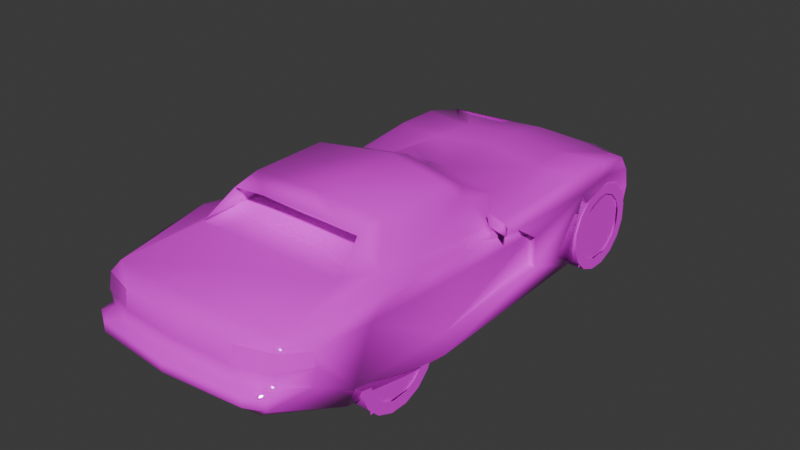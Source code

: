 # Source: viprt.blend  (saved by Blender 4.0.36; exported with 4.5.12 LTS)
import bpy
from mathutils import Matrix  # noqa: F401  (used for matrix-valued properties, if any)

bpy.ops.wm.read_factory_settings(use_empty=True)
scene = bpy.context.scene
scene.name = 'Scene'

# ---- collections
col_collection = bpy.data.collections.new('Collection'); scene.collection.children.link(col_collection)

# ---- images (referenced by path relative to the original .blend; pixels are not part of the script)
import os
ASSET_DIR = os.environ.get("B2B_ASSET_DIR", "")  # directory of the original .blend (textures are referenced by path, not embedded)
HERE = os.path.dirname(os.path.abspath(__file__))  # packed textures are extracted next to this script under _unpacked/

def load_image(name, relpath, width, height, colorspace="sRGB"):
    """Load a texture the original file referenced (path relative to the .blend, or extracted next to this script)."""
    p = next((c for c in (os.path.join(HERE, relpath), os.path.join(ASSET_DIR, relpath)) if relpath and os.path.exists(c)), "")
    if p:
        img = bpy.data.images.load(p, check_existing=True)
        img.name = name
    else:  # same state as the original file: an image datablock whose file is absent (Cycles renders it pink)
        img = bpy.data.images.new(name, width, height)
        img.source = "FILE"
        img.filepath = "//" + (relpath or name)
    img.colorspace_settings.name = colorspace
    return img
img_dvprn_1_tga = load_image('dvprn_1.TGA', 'dvprn_1.TGA', 1024, 1024, 'sRGB')

# ---- materials (node trees are filled in below, after node groups)
mat_material_001 = bpy.data.materials.new('Material.001')
mat_material_001.alpha_threshold = 0.9
mat_material_001.use_transparent_shadow = False
mat_material_001.roughness = 0.5
mat_material_001.line_color = (0.0, 0.0, 0.0, 1.0)
mat_material = bpy.data.materials.new('Material')
mat_material.alpha_threshold = 0.9
mat_material.use_transparent_shadow = False
mat_material.roughness = 0.5
mat_material.line_color = (0.0, 0.0, 0.0, 1.0)

# ---- material node trees
mat_material_001.use_nodes = True; mat_material_001.node_tree.nodes.clear()
_N = mat_material_001.node_tree.nodes; _L = mat_material_001.node_tree.links
n0 = _N.new('ShaderNodeOutputMaterial'); n0.name = 'Material Output'; n0.location = (300, 300)
n1 = _N.new('ShaderNodeBsdfPrincipled'); n1.name = 'Principled BSDF'; n1.location = (10, 300)
n1.inputs[2].default_value = 0.0
n1.inputs[3].default_value = 1.45
n2 = _N.new('ShaderNodeTexImage'); n2.name = 'Image Texture'; n2.location = (-280, 280)
n2.image = img_dvprn_1_tga
n2.interpolation = 'Closest'
_L.new(n1.outputs[0], n0.inputs[0])
_L.new(n2.outputs[0], n1.inputs[0])
_L.new(n2.outputs[1], n1.inputs[4])
n0.is_active_output = True
mat_material.use_nodes = True; mat_material.node_tree.nodes.clear()
_N = mat_material.node_tree.nodes; _L = mat_material.node_tree.links
n0 = _N.new('ShaderNodeOutputMaterial'); n0.name = 'Material Output'; n0.location = (300, 300)
n1 = _N.new('ShaderNodeBsdfPrincipled'); n1.name = 'Principled BSDF'; n1.location = (10, 300)
n1.inputs[3].default_value = 1.45
n2 = _N.new('ShaderNodeTexImage'); n2.name = 'Image Texture'; n2.location = (-280, 280)
n2.image = img_dvprn_1_tga
n2.interpolation = 'Closest'
_L.new(n1.outputs[0], n0.inputs[0])
_L.new(n2.outputs[0], n1.inputs[0])
_L.new(n2.outputs[1], n1.inputs[4])
n0.is_active_output = True

# ---- world
world_world = bpy.data.worlds.new('World'); scene.world = world_world
world_world.use_nodes = True; world_world.node_tree.nodes.clear()
_N = world_world.node_tree.nodes; _L = world_world.node_tree.links
n0 = _N.new('ShaderNodeOutputWorld'); n0.name = 'World Output'; n0.location = (300, 300)
n1 = _N.new('ShaderNodeBackground'); n1.name = 'Background'; n1.location = (10, 300)
n1.inputs[0].default_value = (0.05088, 0.05088, 0.05088, 1.0)
_L.new(n1.outputs[0], n0.inputs[0])
n0.is_active_output = True
world_world.color = (0.05088, 0.05088, 0.05088)
world_world.use_sun_shadow = False
world_world.sun_shadow_jitter_overblur = 0.0

# ---- meshes
me_dvprn = bpy.data.meshes.new('dvprn')
me_dvprn.from_pydata([(-0.4305, 0.683, 0.02495), (-0.4305, -1.764, 0.1301), (-0.4305, 1.592, 0.5774), (-0.4305, -0.8817, 0.6715), (-0.4305, 0.7579, 0.6225), (-0.4305, -1.693, 0.7089), (-0.4305, 1.618, 0.03984), (-0.4305, -0.7387, 0.02495), (0.4305, 0.683, 0.02495), (0.4305, 1.618, 0.03984), (0.4305, 1.592, 0.5774), (0.4305, 0.7579, 0.6225), (0.4305, -1.764, 0.1301), (0.4305, -0.7387, 0.02495), (0.4305, -0.8817, 0.6715), (0.4305, -1.693, 0.7089), (-0.9633, -0.2649, 0.6859), (-0.9335, -0.2649, 0.7843), (-0.7564, -0.2064, 0.7939), (-0.7372, -0.1473, 0.6465), (-0.7468, -0.08831, 0.6465), (-0.924, -0.1963, 0.7152), (-0.4718, 1.936, 0.3811), (-0.4814, -2.28, 0.6561), (-0.7468, -2.3, 0.3125), (-0.4617, 1.946, 0.03696), (-0.8059, 0.1373, 0.6561), (-0.8649, -1.307, 0.7545), (-0.8352, 1.199, 0.7056), (-0.8256, 0.8256, 0.7152), (-0.8256, 1.563, 0.02736), (-0.7958, -0.3144, 0.6268), (-0.8942, 1.17, 0.6173), (-0.7176, 1.779, 0.02736), (-0.7176, -2.133, 0.7152), (-0.6484, -2.251, 0.2141), (-0.8059, 0.288, 0.4353), (-0.8548, 0.03888, 0.5875), (-0.8548, -2.015, 0.6268), (-0.7372, 1.779, 0.3811), (-0.8548, -1.739, 0.0864), (-0.8942, -0.8256, 0.007675), (-0.8548, -0.9926, 0.7152), (-0.8548, 0.7468, 0.007675), (0.0, 0.3437, 0.7152), (0.0, 0.8745, 0.7348), (0.0, 1.199, 0.7252), (0.0, 1.602, 0.6465), (-0.3931, 1.739, 0.5582), (-0.4325, 1.199, 0.6758), (-0.4617, 0.8256, 0.6859), (-0.5107, 0.2064, 0.6955), (-0.5798, -0.4224, 1.01), (-0.9043, 0.8155, 0.5976), (-0.9436, -1.612, 0.6561), (-0.9139, -1.73, 0.2433), (-0.9335, -0.9532, 0.6072), (-0.8942, -0.8256, 0.1843), (-0.8649, 1.563, 0.3811), (-0.7075, -1.258, 0.7646), (-0.6192, -1.523, 0.7843), (-0.7468, -0.9926, 0.7449), (-0.5697, -1.061, 1.01), (-0.5501, -1.287, 0.971), (0.0, 2.005, 0.3811), (0.0, 2.005, 0.03696), (-0.8155, 1.537, 0.6235), (-0.6091, 1.789, 0.5088), (0.0, 1.897, 0.4992), (-0.7761, 1.661, 0.5088), (-0.3633, 1.868, 0.5088), (-0.8452, 1.572, 0.5188), (0.0, -1.081, 1.04), (0.0, -0.3144, 1.05), (0.0, -1.838, 0.7742), (0.0, -2.172, 0.7252), (0.0, -2.31, 0.6662), (0.0, -2.438, 0.3321), (-0.7564, -2.3, 0.4104), (-0.8548, -2.015, 0.3811), (0.0, -2.438, 0.4104), (-0.5208, -2.3, 0.4301), (0.0, -2.329, 0.4301), (-0.8548, 0.2846, 0.1843), (-0.8745, 0.2395, 0.4502), (-0.7862, 0.3341, 0.1843), (-0.8745, -2.015, 0.5285), (-0.4617, -2.31, 0.5285), (-0.6288, -2.379, 0.4104), (-0.7468, -2.221, 0.5285), (-0.7372, -2.202, 0.6561), (-0.7176, -2.221, 0.4205), (-0.6878, 1.543, 0.6268), (-0.6288, -2.379, 0.3321), (0.0, -2.339, 0.5285), (-0.6585, -0.983, 0.7742), (-0.5501, -1.061, 0.9609), (0.0, -1.258, 0.9609), (-0.2649, -1.297, 1.0), (0.0, -0.1277, 0.9806), (-0.5601, -0.2357, 0.9412), (-0.6389, -0.3341, 0.9019), (0.9436, -1.612, 0.6561), (0.9335, -0.9532, 0.6072), (0.8548, -0.9926, 0.7152), (0.8649, -1.307, 0.7545), (0.7468, -0.9926, 0.7449), (0.7075, -1.258, 0.7646), (0.8548, 0.2846, 0.1843), (0.8942, -0.8256, 0.1843), (0.8942, -0.8256, 0.007675), (0.8548, 0.7468, 0.007675), (0.7176, -2.133, 0.7152), (0.4814, -2.28, 0.6561), (0.6389, -0.3341, 0.9019), (0.5798, -0.4224, 1.01), (0.5697, -1.061, 1.01), (0.5107, 0.2064, 0.6955), (0.5601, -0.2357, 0.9412), (0.7372, -0.1473, 0.6465), (0.9335, -0.2649, 0.7843), (0.7564, -0.2064, 0.7939), (0.9633, -0.2649, 0.6859), (0.924, -0.1963, 0.7152), (0.7468, -0.08831, 0.6465), (0.7564, -2.3, 0.4104), (0.6288, -2.379, 0.4104), (0.6288, -2.379, 0.3321), (0.7468, -2.3, 0.3125), (0.7176, 1.779, 0.02736), (0.7372, 1.779, 0.3811), (0.8649, 1.563, 0.3811), (0.8256, 1.563, 0.02736), (0.4617, 0.8256, 0.6859), (0.4325, 1.199, 0.6758), (0.8059, 0.288, 0.4353), (0.7862, 0.3341, 0.1843), (0.3931, 1.739, 0.5582), (0.8548, 0.03888, 0.5875), (0.9043, 0.8155, 0.5976), (0.8256, 0.8256, 0.7152), (0.8059, 0.1373, 0.6561), (0.8548, -2.015, 0.6268), (0.7372, -2.202, 0.6561), (0.4617, 1.946, 0.03696), (0.4718, 1.936, 0.3811), (0.8548, -1.739, 0.0864), (0.6484, -2.251, 0.2141), (0.7958, -0.3144, 0.6268), (0.7761, 1.661, 0.5088), (0.6091, 1.789, 0.5088), (0.8352, 1.199, 0.7056), (0.8155, 1.537, 0.6235), (0.6878, 1.543, 0.6268), (0.6192, -1.523, 0.7843), (0.5501, -1.287, 0.971), (0.2649, -1.297, 1.0), (0.3633, 1.868, 0.5088), (0.8548, -2.015, 0.3811), (0.7176, -2.221, 0.4205), (0.5208, -2.3, 0.4301), (0.4617, -2.31, 0.5285), (0.8745, -2.015, 0.5285), (0.7468, -2.221, 0.5285), (0.8745, 0.2395, 0.4502), (0.9139, -1.73, 0.2433), (0.8452, 1.572, 0.5188), (0.8942, 1.17, 0.6173), (0.5501, -1.061, 0.9609), (0.6585, -0.983, 0.7742), (-0.3931, 1.744, 0.5582), (-0.8155, 1.541, 0.6235), (-0.6091, 1.793, 0.5088), (-0.7761, 1.666, 0.5088), (-0.3633, 1.872, 0.5088), (-0.6878, 1.548, 0.6268), (0.3931, 1.744, 0.5582), (0.7761, 1.666, 0.5088), (0.6091, 1.793, 0.5088), (0.8155, 1.541, 0.6235), (0.6878, 1.548, 0.6268), (0.3633, 1.872, 0.5088), (-0.482, -2.282, 0.6561), (-0.8559, -2.017, 0.6268), (-0.8756, -2.017, 0.5285), (-0.4623, -2.311, 0.5285), (-0.7478, -2.223, 0.5285), (-0.7382, -2.203, 0.6561), (0.482, -2.282, 0.6561), (0.8559, -2.017, 0.6268), (0.7382, -2.203, 0.6561), (0.4623, -2.311, 0.5285), (0.8756, -2.017, 0.5285), (0.7478, -2.223, 0.5285)], [], [(25, 65, 144), (147, 35, 40, 146), (40, 55, 165, 146), (165, 55, 54, 102), (102, 54, 56, 103), (56, 57, 109, 103), (57, 41, 110, 109), (111, 110, 41, 43), (43, 53, 139, 111), (139, 53, 32, 167), (167, 32, 71, 166), (166, 71, 58, 131), (58, 30, 132, 131), (132, 30, 33, 129), (129, 33, 25, 144), (1, 5, 3, 7), (0, 4, 2, 6), (12, 13, 14, 15), (8, 9, 10, 11), (98, 97, 156), (48, 70, 92), (66, 67, 69), (157, 137, 153), (150, 152, 149), (52, 100, 101), (31, 19, 26), (79, 86, 55), (19, 61, 101), (37, 53, 84), (48, 92, 49), (71, 66, 69), (67, 70, 22), (78, 79, 24), (23, 34, 90), (37, 84, 36), (57, 85, 83), (36, 31, 37), (91, 79, 78), (60, 63, 59), (19, 51, 50), (26, 37, 31), (35, 24, 40), (90, 34, 38), (16, 17, 21), (20, 18, 19), (118, 115, 114), (119, 148, 141), (162, 158, 165), (106, 119, 114), (139, 138, 164), (153, 137, 134), (152, 166, 149), (157, 150, 145), (158, 125, 128), (112, 113, 143), (164, 138, 135), (136, 109, 108), (148, 135, 138), (158, 159, 125), (155, 154, 107), (117, 119, 133), (138, 141, 148), (128, 147, 146), (112, 143, 142), (120, 122, 123), (121, 124, 119), (156, 72, 98), (74, 154, 60), (168, 97, 96), (77, 35, 147), (62, 63, 98, 72), (72, 156, 155, 116), (70, 67, 66, 92), (157, 153, 152, 150), (87, 23, 90, 89), (38, 86, 89, 90), (52, 73, 99, 100), (53, 43, 83, 84), (85, 36, 84, 83), (27, 54, 38, 34), (55, 86, 38, 54), (73, 52, 62, 72), (60, 95, 96, 63), (76, 23, 87, 94), (77, 93, 24, 35), (77, 80, 88, 93), (80, 82, 81, 88), (28, 32, 53, 29), (32, 28, 66, 71), (58, 71, 69, 39), (31, 36, 56, 42), (24, 79, 55, 40), (81, 87, 89, 91), (34, 60, 59, 27), (86, 79, 91, 89), (94, 87, 81, 82), (91, 78, 88, 81), (47, 68, 70, 48), (25, 22, 64, 65), (22, 70, 68, 64), (62, 61, 59, 63), (34, 75, 74, 60), (29, 26, 19, 50), (44, 51, 100, 99), (49, 92, 66, 28), (28, 29, 50, 49), (31, 42, 61, 19), (69, 67, 22, 39), (25, 33, 39, 22), (37, 26, 29, 53), (44, 45, 50, 51), (49, 46, 47, 48), (36, 85, 57, 56), (45, 46, 49, 50), (33, 30, 58, 39), (78, 24, 93, 88), (21, 20, 19, 16), (21, 17, 18, 20), (17, 16, 19, 18), (51, 19, 101, 100), (101, 61, 62, 52), (34, 23, 76, 75), (83, 43, 41, 57), (27, 59, 61, 42), (54, 27, 42, 56), (161, 163, 143, 113), (142, 143, 163, 162), (115, 118, 99, 73), (139, 164, 108, 111), (136, 108, 164, 135), (105, 112, 142, 102), (165, 102, 142, 162), (73, 72, 116, 115), (154, 155, 168, 169), (76, 94, 161, 113), (77, 147, 128, 127), (77, 127, 126, 80), (80, 126, 160, 82), (151, 140, 139, 167), (167, 166, 152, 151), (131, 130, 149, 166), (148, 104, 103, 135), (128, 146, 165, 158), (160, 159, 163, 161), (112, 105, 107, 154), (162, 163, 159, 158), (94, 82, 160, 161), (159, 160, 126, 125), (47, 137, 157, 68), (144, 65, 64, 145), (145, 64, 68, 157), (116, 155, 107, 106), (112, 154, 74, 75), (140, 133, 119, 141), (44, 99, 118, 117), (134, 151, 152, 153), (151, 134, 133, 140), (148, 119, 106, 104), (149, 130, 145, 150), (144, 145, 130, 129), (138, 139, 140, 141), (44, 117, 133, 45), (134, 137, 47, 46), (135, 103, 109, 136), (45, 133, 134, 46), (129, 130, 131, 132), (125, 126, 127, 128), (123, 122, 119, 124), (123, 124, 121, 120), (120, 121, 119, 122), (117, 118, 114, 119), (114, 115, 116, 106), (112, 75, 76, 113), (108, 109, 110, 111), (105, 104, 106, 107), (102, 103, 104, 105), (95, 169, 168, 96), (95, 60, 154, 169), (96, 97, 98, 63), (97, 168, 155, 156), (56, 57, 55, 54), (57, 41, 40, 55), (102, 165, 109, 103), (165, 146, 110, 109), (167, 139, 131, 166), (139, 111, 132, 131), (71, 58, 53, 32), (58, 30, 43, 53), (170, 174, 175), (171, 172, 173), (181, 176, 180), (178, 179, 177), (174, 172, 171, 175), (181, 180, 179, 178), (185, 182, 187, 186), (183, 184, 186, 187), (191, 193, 190, 188), (189, 190, 193, 192)])
me_dvprn.polygons.foreach_set('use_smooth', [True] * 198)
_uv = me_dvprn.uv_layers.new(name='UVMap')
_uv.uv.foreach_set('vector', [0.031, 0.0, 0.031, 0.031, 0.0, 0.031, 0.031, 0.0, 0.031, 0.031, 0.0, 0.031, 0.0, 0.0, 0.031, 0.0, 0.031, 0.031, 0.0, 0.031, 0.0, 0.0, 0.031, 0.0, 0.031, 0.031, 0.0, 0.031, 0.0, 0.0, 0.031, 0.0, 0.031, 0.031, 0.0, 0.031, 0.0, 0.0, 0.031, 0.0, 0.031, 0.031, 0.0, 0.031, 0.0, 0.0, 0.031, 0.0, 0.031, 0.031, 0.0, 0.031, 0.0, 0.0, 0.031, 0.0, 0.031, 0.031, 0.0, 0.031, 0.0, 0.0, 0.031, 0.0, 0.031, 0.031, 0.0, 0.031, 0.0, 0.0, 0.031, 0.0, 0.031, 0.031, 0.0, 0.031, 0.0, 0.0, 0.031, 0.0, 0.031, 0.031, 0.0, 0.031, 0.0, 0.0, 0.031, 0.0, 0.031, 0.031, 0.0, 0.031, 0.0, 0.0, 0.031, 0.0, 0.031, 0.031, 0.0, 0.031, 0.0, 0.0, 0.031, 0.0, 0.031, 0.031, 0.0, 0.031, 0.0, 0.0, 0.031, 0.0, 0.031, 0.031, 0.0, 0.031, 0.0, 0.0, 0.031, 0.0, 0.031, 0.031, 0.0, 0.031, 0.0, 0.0, 0.031, 0.0, 0.031, 0.031, 0.0, 0.031, 0.0, 0.0, 0.031, 0.0, 0.031, 0.031, 0.0, 0.031, 0.0, 0.0, 0.031, 0.0, 0.031, 0.031, 0.0, 0.031, 0.0, 0.0, 0.329, 1.0, 0.345, 0.992, 0.357, 1.0, 0.882, 0.282, 0.89, 0.259, 0.796, 0.318, 0.757, 0.318, 0.816, 0.275, 0.769, 0.294, 0.886, 0.259, 0.878, 0.282, 0.792, 0.318, 0.82, 0.275, 0.757, 0.318, 0.769, 0.294, 0.667, 1.0, 0.671, 0.98, 0.651, 0.98, 0.302, 0.784, 0.278, 0.788, 0.235, 0.792, 0.553, 0.722, 0.553, 0.757, 0.51, 0.686, 0.502, 0.502, 0.655, 0.537, 0.533, 0.588, 0.251, 0.773, 0.137, 0.776, 0.224, 0.741, 0.882, 0.282, 0.796, 0.318, 0.871, 0.38, 0.027, 0.753, 0.035, 0.78, 0.016, 0.753, 0.427, 1.0, 0.506, 1.0, 0.475, 0.953, 0.592, 0.729, 0.553, 0.722, 0.592, 0.702, 0.667, 0.788, 0.6, 0.812, 0.596, 0.788, 0.251, 0.773, 0.224, 0.741, 0.216, 0.737, 0.376, 0.675, 0.208, 0.675, 0.216, 0.675, 0.216, 0.737, 0.302, 0.784, 0.251, 0.773, 0.58, 0.733, 0.553, 0.722, 0.592, 0.729, 0.749, 0.549, 0.706, 0.612, 0.702, 0.541, 0.78, 0.624, 0.847, 0.565, 0.863, 0.451, 0.235, 0.792, 0.251, 0.773, 0.302, 0.784, 0.584, 0.682, 0.592, 0.702, 0.51, 0.647, 0.576, 0.792, 0.569, 0.808, 0.553, 0.784, 0.314, 0.898, 0.318, 0.933, 0.322, 0.91, 0.369, 0.882, 0.365, 0.937, 0.373, 0.882, 0.671, 0.98, 0.667, 1.0, 0.651, 0.98, 0.278, 0.788, 0.302, 0.784, 0.235, 0.792, 0.553, 0.757, 0.553, 0.722, 0.51, 0.686, 0.655, 0.537, 0.502, 0.502, 0.533, 0.588, 0.137, 0.776, 0.251, 0.773, 0.224, 0.741, 0.792, 0.318, 0.878, 0.282, 0.871, 0.38, 0.035, 0.78, 0.027, 0.753, 0.016, 0.753, 0.506, 1.0, 0.427, 1.0, 0.471, 0.953, 0.553, 0.722, 0.592, 0.729, 0.592, 0.702, 0.6, 0.812, 0.667, 0.788, 0.596, 0.788, 0.224, 0.741, 0.251, 0.773, 0.216, 0.737, 0.208, 0.675, 0.376, 0.675, 0.216, 0.675, 0.302, 0.784, 0.216, 0.737, 0.251, 0.773, 0.553, 0.722, 0.58, 0.733, 0.592, 0.729, 0.706, 0.612, 0.749, 0.549, 0.702, 0.541, 0.843, 0.561, 0.78, 0.624, 0.863, 0.447, 0.251, 0.773, 0.235, 0.792, 0.302, 0.784, 0.592, 0.702, 0.584, 0.682, 0.51, 0.647, 0.569, 0.808, 0.576, 0.792, 0.553, 0.784, 0.318, 0.933, 0.314, 0.894, 0.322, 0.906, 0.369, 0.937, 0.369, 0.878, 0.373, 0.878, 0.09, 0.204, 0.063, 0.247, 0.031, 0.204, 0.188, 0.396, 0.322, 0.447, 0.051, 0.447, 0.369, 0.992, 0.345, 0.992, 0.318, 0.992, 0.8, 0.671, 0.627, 0.631, 0.969, 0.631, 0.376, 0.388, 0.376, 0.345, 0.408, 0.345, 0.439, 0.384, 0.439, 0.384, 0.467, 0.345, 0.498, 0.345, 0.498, 0.388, 0.89, 0.259, 0.816, 0.275, 0.757, 0.318, 0.796, 0.318, 0.886, 0.259, 0.792, 0.318, 0.757, 0.318, 0.82, 0.275, 0.671, 0.745, 0.667, 0.788, 0.596, 0.788, 0.596, 0.745, 0.553, 0.784, 0.553, 0.757, 0.58, 0.757, 0.576, 0.792, 0.667, 1.0, 0.812, 1.0, 0.812, 0.976, 0.671, 0.98, 0.137, 0.776, 0.149, 0.627, 0.216, 0.675, 0.224, 0.741, 0.208, 0.675, 0.216, 0.737, 0.224, 0.741, 0.216, 0.675, 0.447, 0.812, 0.49, 0.792, 0.553, 0.784, 0.569, 0.808, 0.51, 0.686, 0.553, 0.757, 0.553, 0.784, 0.49, 0.792, 0.439, 0.529, 0.376, 0.51, 0.376, 0.388, 0.439, 0.384, 0.314, 0.941, 0.314, 0.941, 0.318, 0.992, 0.318, 0.996, 0.796, 0.792, 0.667, 0.788, 0.671, 0.745, 0.796, 0.745, 0.8, 0.671, 0.631, 0.671, 0.6, 0.663, 0.627, 0.631, 0.8, 0.671, 0.8, 0.698, 0.631, 0.698, 0.631, 0.671, 0.8, 0.698, 0.8, 0.702, 0.659, 0.702, 0.631, 0.698, 0.082, 0.804, 0.09, 0.78, 0.137, 0.776, 0.137, 0.808, 0.09, 0.78, 0.082, 0.804, 0.035, 0.78, 0.027, 0.753, 0.031, 0.722, 0.027, 0.753, 0.016, 0.753, 0.0, 0.722, 0.302, 0.784, 0.216, 0.737, 0.396, 0.776, 0.404, 0.808, 0.592, 0.702, 0.553, 0.722, 0.51, 0.686, 0.51, 0.647, 0.655, 0.71, 0.671, 0.745, 0.596, 0.745, 0.6, 0.706, 0.031, 0.349, 0.051, 0.447, 0.031, 0.49, 0.0, 0.478, 0.553, 0.757, 0.553, 0.722, 0.58, 0.733, 0.58, 0.757, 0.796, 0.745, 0.671, 0.745, 0.655, 0.71, 0.796, 0.71, 0.608, 0.702, 0.596, 0.698, 0.631, 0.698, 0.659, 0.702, 0.996, 0.306, 0.996, 0.251, 0.89, 0.259, 0.882, 0.282, 0.475, 0.824, 0.475, 0.953, 0.62, 0.953, 0.62, 0.824, 0.475, 0.953, 0.506, 1.0, 0.62, 0.996, 0.62, 0.953, 0.667, 0.624, 0.655, 0.537, 0.702, 0.541, 0.706, 0.612, 0.031, 0.349, 0.188, 0.345, 0.188, 0.396, 0.051, 0.447, 0.757, 0.451, 0.761, 0.573, 0.78, 0.624, 0.863, 0.451, 0.812, 0.91, 0.682, 0.914, 0.671, 0.98, 0.812, 0.976, 0.871, 0.38, 0.796, 0.318, 0.757, 0.318, 0.753, 0.38, 0.753, 0.38, 0.757, 0.451, 0.863, 0.451, 0.871, 0.38, 0.302, 0.784, 0.404, 0.808, 0.404, 0.812, 0.278, 0.788, 0.376, 1.0, 0.427, 1.0, 0.475, 0.953, 0.388, 0.953, 0.475, 0.824, 0.392, 0.82, 0.388, 0.953, 0.475, 0.953, 0.251, 0.773, 0.235, 0.792, 0.137, 0.808, 0.137, 0.776, 0.996, 0.537, 0.996, 0.439, 0.863, 0.451, 0.847, 0.565, 0.871, 0.38, 0.996, 0.38, 0.996, 0.306, 0.882, 0.282, 0.216, 0.737, 0.208, 0.675, 0.376, 0.675, 0.396, 0.776, 0.996, 0.439, 0.996, 0.38, 0.871, 0.38, 0.863, 0.451, 0.0, 0.631, 0.031, 0.631, 0.031, 0.722, 0.0, 0.722, 0.596, 0.698, 0.6, 0.663, 0.631, 0.671, 0.631, 0.698, 0.322, 0.91, 0.369, 0.882, 0.373, 0.882, 0.314, 0.898, 0.322, 0.91, 0.318, 0.933, 0.365, 0.937, 0.369, 0.882, 0.608, 0.608, 0.612, 0.561, 0.573, 0.545, 0.573, 0.612, 0.682, 0.914, 0.627, 0.929, 0.651, 0.98, 0.671, 0.98, 0.533, 0.588, 0.655, 0.537, 0.667, 0.624, 0.549, 0.624, 0.6, 0.812, 0.667, 0.788, 0.796, 0.792, 0.796, 0.812, 0.216, 0.675, 0.149, 0.627, 0.376, 0.627, 0.376, 0.675, 0.0, 0.478, 0.031, 0.49, 0.024, 0.529, 0.0, 0.529, 0.49, 0.792, 0.447, 0.812, 0.404, 0.808, 0.396, 0.776, 0.671, 0.745, 0.596, 0.745, 0.596, 0.788, 0.667, 0.788, 0.553, 0.784, 0.576, 0.792, 0.58, 0.757, 0.553, 0.757, 0.667, 1.0, 0.671, 0.98, 0.812, 0.976, 0.812, 1.0, 0.137, 0.776, 0.224, 0.741, 0.216, 0.675, 0.149, 0.627, 0.208, 0.675, 0.216, 0.675, 0.224, 0.741, 0.216, 0.737, 0.447, 0.812, 0.569, 0.808, 0.553, 0.784, 0.49, 0.792, 0.51, 0.686, 0.49, 0.792, 0.553, 0.784, 0.553, 0.757, 0.439, 0.529, 0.439, 0.384, 0.498, 0.388, 0.498, 0.51, 0.373, 0.941, 0.369, 0.996, 0.369, 0.992, 0.373, 0.941, 0.796, 0.792, 0.796, 0.745, 0.671, 0.745, 0.667, 0.788, 0.8, 0.671, 0.969, 0.631, 0.996, 0.663, 0.965, 0.671, 0.8, 0.671, 0.965, 0.671, 0.965, 0.698, 0.8, 0.698, 0.8, 0.698, 0.965, 0.698, 0.937, 0.702, 0.8, 0.702, 0.082, 0.804, 0.137, 0.808, 0.137, 0.776, 0.09, 0.78, 0.09, 0.78, 0.027, 0.753, 0.035, 0.78, 0.082, 0.804, 0.031, 0.722, 0.0, 0.722, 0.016, 0.753, 0.027, 0.753, 0.302, 0.784, 0.404, 0.808, 0.396, 0.776, 0.216, 0.737, 0.592, 0.702, 0.51, 0.647, 0.51, 0.686, 0.553, 0.722, 0.655, 0.71, 0.6, 0.706, 0.596, 0.745, 0.671, 0.745, 0.341, 0.349, 0.373, 0.478, 0.337, 0.49, 0.322, 0.447, 0.553, 0.757, 0.58, 0.757, 0.58, 0.733, 0.553, 0.722, 0.796, 0.745, 0.796, 0.71, 0.655, 0.71, 0.671, 0.745, 0.988, 0.702, 0.937, 0.702, 0.965, 0.698, 1.0, 0.698, 0.996, 0.306, 0.878, 0.282, 0.886, 0.259, 0.996, 0.251, 0.471, 0.824, 0.62, 0.824, 0.62, 0.953, 0.471, 0.953, 0.471, 0.953, 0.62, 0.953, 0.62, 0.996, 0.506, 1.0, 0.667, 0.624, 0.706, 0.612, 0.702, 0.541, 0.655, 0.537, 0.341, 0.349, 0.322, 0.447, 0.188, 0.396, 0.188, 0.345, 0.757, 0.447, 0.863, 0.447, 0.78, 0.624, 0.761, 0.573, 0.812, 0.91, 0.812, 0.976, 0.671, 0.98, 0.682, 0.914, 0.871, 0.38, 0.753, 0.38, 0.757, 0.318, 0.792, 0.318, 0.753, 0.38, 0.871, 0.38, 0.863, 0.447, 0.757, 0.447, 0.302, 0.784, 0.278, 0.788, 0.404, 0.812, 0.404, 0.808, 0.376, 1.0, 0.388, 0.953, 0.471, 0.953, 0.427, 1.0, 0.471, 0.824, 0.471, 0.953, 0.388, 0.953, 0.392, 0.82, 0.251, 0.773, 0.137, 0.776, 0.137, 0.808, 0.235, 0.792, 0.996, 0.537, 0.843, 0.561, 0.863, 0.447, 0.996, 0.439, 0.871, 0.38, 0.878, 0.282, 0.996, 0.306, 0.996, 0.38, 0.216, 0.737, 0.396, 0.776, 0.376, 0.675, 0.208, 0.675, 0.996, 0.439, 0.863, 0.447, 0.871, 0.38, 0.996, 0.38, 0.0, 0.631, 0.0, 0.722, 0.031, 0.722, 0.031, 0.631, 1.0, 0.698, 0.965, 0.698, 0.965, 0.671, 0.996, 0.663, 0.322, 0.906, 0.314, 0.894, 0.373, 0.878, 0.369, 0.878, 0.322, 0.906, 0.369, 0.878, 0.369, 0.937, 0.318, 0.933, 0.608, 0.608, 0.573, 0.612, 0.573, 0.545, 0.612, 0.561, 0.682, 0.914, 0.671, 0.98, 0.651, 0.98, 0.627, 0.929, 0.533, 0.588, 0.549, 0.624, 0.667, 0.624, 0.655, 0.537, 0.6, 0.812, 0.796, 0.812, 0.796, 0.792, 0.667, 0.788, 0.216, 0.675, 0.376, 0.675, 0.376, 0.627, 0.149, 0.627, 0.373, 0.478, 0.373, 0.529, 0.349, 0.529, 0.337, 0.49, 0.49, 0.792, 0.396, 0.776, 0.404, 0.808, 0.447, 0.812, 0.627, 0.863, 0.812, 0.863, 0.796, 0.906, 0.639, 0.906, 0.043, 0.529, 0.051, 0.447, 0.322, 0.447, 0.329, 0.529, 0.318, 0.992, 0.345, 0.992, 0.329, 1.0, 0.318, 0.996, 0.345, 0.992, 0.369, 0.992, 0.369, 0.996, 0.357, 1.0, 0.396, 0.776, 0.376, 0.675, 0.51, 0.686, 0.49, 0.792, 0.376, 0.675, 0.376, 0.627, 0.51, 0.647, 0.51, 0.686, 0.49, 0.792, 0.51, 0.686, 0.376, 0.675, 0.396, 0.776, 0.51, 0.686, 0.51, 0.647, 0.376, 0.627, 0.376, 0.675, 0.09, 0.78, 0.137, 0.776, 0.031, 0.722, 0.027, 0.753, 0.137, 0.776, 0.149, 0.627, 0.031, 0.631, 0.031, 0.722, 0.027, 0.753, 0.031, 0.722, 0.137, 0.776, 0.09, 0.78, 0.031, 0.722, 0.031, 0.631, 0.149, 0.627, 0.137, 0.776, 0.988, 0.945, 1.0, 0.91, 0.867, 1.0, 0.816, 1.0, 0.898, 0.922, 0.831, 0.941, 1.0, 0.91, 0.988, 0.945, 0.867, 1.0, 0.898, 0.922, 0.816, 1.0, 0.831, 0.941, 1.0, 0.91, 0.898, 0.922, 0.816, 1.0, 0.867, 1.0, 1.0, 0.91, 0.867, 1.0, 0.816, 1.0, 0.898, 0.922, 0.996, 0.851, 0.984, 0.906, 0.875, 0.906, 0.871, 0.851, 0.824, 0.894, 0.816, 0.851, 0.871, 0.851, 0.875, 0.906, 0.996, 0.851, 0.871, 0.851, 0.875, 0.906, 0.984, 0.906, 0.824, 0.894, 0.875, 0.906, 0.871, 0.851, 0.816, 0.851])
me_dvprn.materials.append(mat_material_001)
me_dvprn.update()
me_dvprn_001 = bpy.data.meshes.new('dvprn.001')
me_dvprn_001.from_pydata([(0.117, 0.3496, 0.06926), (0.117, 0.2622, 0.05194), (0.117, 0.3494, -0.06954), (0.117, 0.262, -0.05222), (0.117, 0.2963, -0.1983), (0.117, 0.222, -0.1486), (0.117, 0.198, -0.2966), (0.117, 0.1483, -0.2223), (0.117, 0.06926, -0.3496), (0.117, 0.05194, -0.2622), (0.117, -0.06954, -0.3496), (0.117, -0.05222, -0.2622), (0.117, -0.1983, -0.2966), (0.117, -0.1486, -0.2223), (0.117, -0.2966, -0.1983), (0.117, -0.2223, -0.1486), (0.117, -0.3496, -0.06954), (0.117, -0.2622, -0.05222), (0.117, -0.3496, 0.06926), (0.117, -0.2622, 0.05194), (0.117, -0.2966, 0.198), (0.117, -0.2223, 0.1483), (0.117, -0.1983, 0.2963), (0.117, -0.1486, 0.222), (0.117, -0.06954, 0.3496), (0.117, -0.05222, 0.2622), (0.117, 0.06926, 0.3496), (0.117, 0.05194, 0.2622), (0.117, 0.198, 0.2963), (0.117, 0.1483, 0.222), (0.117, 0.2963, 0.198), (0.117, 0.222, 0.1483), (0.117, 0.3496, 0.06926), (0.117, 0.2622, 0.05194), (0.117, 0.3496, 0.06926), (-0.1173, 0.3496, 0.06926), (0.117, 0.2963, 0.198), (-0.1173, 0.2963, 0.198), (0.117, 0.198, 0.2963), (-0.1173, 0.198, 0.2963), (0.117, 0.06926, 0.3496), (-0.1173, 0.06926, 0.3496), (0.117, -0.06954, 0.3496), (-0.1173, -0.06954, 0.3496), (0.117, -0.1983, 0.2963), (-0.1173, -0.1983, 0.2963), (0.117, -0.2966, 0.198), (-0.1173, -0.2966, 0.198), (0.117, -0.3496, 0.06926), (-0.1173, -0.3496, 0.06926), (0.117, -0.3496, -0.06954), (-0.1173, -0.3496, -0.06954), (0.117, -0.2966, -0.1983), (-0.1173, -0.2966, -0.1983), (0.117, -0.1983, -0.2966), (-0.1173, -0.1983, -0.2966), (0.117, -0.06954, -0.3496), (-0.1173, -0.06954, -0.3496), (0.117, 0.06926, -0.3496), (-0.1173, 0.06926, -0.3496), (0.117, 0.198, -0.2966), (-0.1173, 0.198, -0.2966), (0.117, 0.2963, -0.1983), (-0.1173, 0.2963, -0.1983), (0.117, 0.3494, -0.06954), (-0.1173, 0.3494, -0.06954), (0.117, 0.3496, 0.06926), (-0.1173, 0.3496, 0.06926), (-0.1173, 0.3496, 0.06926), (-0.1173, 0.3494, -0.06954), (-0.1173, 0.2963, 0.198), (-0.1173, 0.2963, -0.1983), (-0.1173, 0.198, 0.2963), (-0.1173, 0.198, -0.2966), (-0.1173, 0.06926, 0.3496), (-0.1173, 0.06926, -0.3496), (-0.1173, -0.06954, 0.3496), (-0.1173, -0.06954, -0.3496), (-0.1173, -0.1983, 0.2963), (-0.1173, -0.1983, -0.2966), (-0.1173, -0.2966, 0.198), (-0.1173, -0.2966, -0.1983), (-0.1173, -0.3496, 0.06926), (-0.1173, -0.3496, -0.06954), (0.1039, -0.2622, 0.2622), (0.1039, 0.2622, 0.2622), (0.1039, 0.2622, -0.2622), (0.1039, -0.2622, -0.2622)], [], [(0, 1, 3, 2), (2, 3, 5, 4), (4, 5, 7, 6), (6, 7, 9, 8), (8, 9, 11, 10), (10, 11, 13, 12), (12, 13, 15, 14), (14, 15, 17, 16), (16, 17, 19, 18), (18, 19, 21, 20), (20, 21, 23, 22), (22, 23, 25, 24), (24, 25, 27, 26), (26, 27, 29, 28), (28, 29, 31, 30), (30, 31, 33, 32), (34, 35, 37, 36), (36, 37, 39, 38), (38, 39, 41, 40), (40, 41, 43, 42), (42, 43, 45, 44), (44, 45, 47, 46), (46, 47, 49, 48), (48, 49, 51, 50), (50, 51, 53, 52), (52, 53, 55, 54), (54, 55, 57, 56), (56, 57, 59, 58), (58, 59, 61, 60), (60, 61, 63, 62), (62, 63, 65, 64), (64, 65, 67, 66), (68, 69, 71, 70), (70, 71, 73, 72), (72, 73, 75, 74), (74, 75, 77, 76), (76, 77, 79, 78), (78, 79, 81, 80), (80, 81, 83, 82), (85, 84, 87, 86)])
me_dvprn_001.polygons.foreach_set('use_smooth', [True] * 40)
_uv = me_dvprn_001.uv_layers.new(name='UVMap')
_uv.uv.foreach_set('vector', [0.031, 0.0, 0.031, 0.031, 0.0, 0.031, 0.0, 0.0, 0.031, 0.0, 0.031, 0.031, 0.0, 0.031, 0.0, 0.0, 0.031, 0.0, 0.031, 0.031, 0.0, 0.031, 0.0, 0.0, 0.031, 0.0, 0.031, 0.031, 0.0, 0.031, 0.0, 0.0, 0.031, 0.0, 0.031, 0.031, 0.0, 0.031, 0.0, 0.0, 0.031, 0.0, 0.031, 0.031, 0.0, 0.031, 0.0, 0.0, 0.031, 0.0, 0.031, 0.031, 0.0, 0.031, 0.0, 0.0, 0.031, 0.0, 0.031, 0.031, 0.0, 0.031, 0.0, 0.0, 0.031, 0.0, 0.031, 0.031, 0.0, 0.031, 0.0, 0.0, 0.031, 0.0, 0.031, 0.031, 0.0, 0.031, 0.0, 0.0, 0.031, 0.0, 0.031, 0.031, 0.0, 0.031, 0.0, 0.0, 0.031, 0.0, 0.031, 0.031, 0.0, 0.031, 0.0, 0.0, 0.031, 0.0, 0.031, 0.031, 0.0, 0.031, 0.0, 0.0, 0.031, 0.0, 0.031, 0.031, 0.0, 0.031, 0.0, 0.0, 0.031, 0.0, 0.031, 0.031, 0.0, 0.031, 0.0, 0.0, 0.031, 0.0, 0.031, 0.031, 0.0, 0.031, 0.0, 0.0, 0.031, 0.0, 0.031, 0.031, 0.0, 0.031, 0.0, 0.0, 0.031, 0.0, 0.031, 0.031, 0.0, 0.031, 0.0, 0.0, 0.031, 0.0, 0.031, 0.031, 0.0, 0.031, 0.0, 0.0, 0.031, 0.0, 0.031, 0.031, 0.0, 0.031, 0.0, 0.0, 0.031, 0.0, 0.031, 0.031, 0.0, 0.031, 0.0, 0.0, 0.031, 0.0, 0.031, 0.031, 0.0, 0.031, 0.0, 0.0, 0.031, 0.0, 0.031, 0.031, 0.0, 0.031, 0.0, 0.0, 0.031, 0.0, 0.031, 0.031, 0.0, 0.031, 0.0, 0.0, 0.031, 0.0, 0.031, 0.031, 0.0, 0.031, 0.0, 0.0, 0.031, 0.0, 0.031, 0.031, 0.0, 0.031, 0.0, 0.0, 0.031, 0.0, 0.031, 0.031, 0.0, 0.031, 0.0, 0.0, 0.031, 0.0, 0.031, 0.031, 0.0, 0.031, 0.0, 0.0, 0.031, 0.0, 0.031, 0.031, 0.0, 0.031, 0.0, 0.0, 0.031, 0.0, 0.031, 0.031, 0.0, 0.031, 0.0, 0.0, 0.031, 0.0, 0.031, 0.031, 0.0, 0.031, 0.0, 0.0, 0.031, 0.0, 0.031, 0.031, 0.0, 0.031, 0.0, 0.0, 0.031, 0.0, 0.031, 0.031, 0.0, 0.031, 0.0, 0.0, 0.031, 0.0, 0.031, 0.031, 0.0, 0.031, 0.0, 0.0, 0.031, 0.0, 0.031, 0.031, 0.0, 0.031, 0.0, 0.0, 0.031, 0.0, 0.031, 0.031, 0.0, 0.031, 0.0, 0.0, 0.031, 0.0, 0.031, 0.031, 0.0, 0.031, 0.0, 0.0, 0.031, 0.0, 0.031, 0.031, 0.0, 0.031, 0.0, 0.0, 0.031, 0.0, 0.031, 0.031, 0.0, 0.031, 0.0, 0.0, 0.184, 0.816, 0.184, 1.0, 0.0, 1.0, 0.0, 0.816])
me_dvprn_001.materials.append(mat_material)
me_dvprn_001.update()
me_dvprn_002 = bpy.data.meshes.new('dvprn.002')
me_dvprn_002.from_pydata([(0.117, 0.3496, 0.06926), (0.117, 0.2622, 0.05194), (0.117, 0.3494, -0.06954), (0.117, 0.262, -0.05222), (0.117, 0.2963, -0.1983), (0.117, 0.222, -0.1486), (0.117, 0.198, -0.2966), (0.117, 0.1483, -0.2223), (0.117, 0.06926, -0.3496), (0.117, 0.05194, -0.2622), (0.117, -0.06954, -0.3496), (0.117, -0.05222, -0.2622), (0.117, -0.1983, -0.2966), (0.117, -0.1486, -0.2223), (0.117, -0.2966, -0.1983), (0.117, -0.2223, -0.1486), (0.117, -0.3496, -0.06954), (0.117, -0.2622, -0.05222), (0.117, -0.3496, 0.06926), (0.117, -0.2622, 0.05194), (0.117, -0.2966, 0.198), (0.117, -0.2223, 0.1483), (0.117, -0.1983, 0.2963), (0.117, -0.1486, 0.222), (0.117, -0.06954, 0.3496), (0.117, -0.05222, 0.2622), (0.117, 0.06926, 0.3496), (0.117, 0.05194, 0.2622), (0.117, 0.198, 0.2963), (0.117, 0.1483, 0.222), (0.117, 0.2963, 0.198), (0.117, 0.222, 0.1483), (0.117, 0.3496, 0.06926), (0.117, 0.2622, 0.05194), (0.117, 0.3496, 0.06926), (-0.1173, 0.3496, 0.06926), (0.117, 0.2963, 0.198), (-0.1173, 0.2963, 0.198), (0.117, 0.198, 0.2963), (-0.1173, 0.198, 0.2963), (0.117, 0.06926, 0.3496), (-0.1173, 0.06926, 0.3496), (0.117, -0.06954, 0.3496), (-0.1173, -0.06954, 0.3496), (0.117, -0.1983, 0.2963), (-0.1173, -0.1983, 0.2963), (0.117, -0.2966, 0.198), (-0.1173, -0.2966, 0.198), (0.117, -0.3496, 0.06926), (-0.1173, -0.3496, 0.06926), (0.117, -0.3496, -0.06954), (-0.1173, -0.3496, -0.06954), (0.117, -0.2966, -0.1983), (-0.1173, -0.2966, -0.1983), (0.117, -0.1983, -0.2966), (-0.1173, -0.1983, -0.2966), (0.117, -0.06954, -0.3496), (-0.1173, -0.06954, -0.3496), (0.117, 0.06926, -0.3496), (-0.1173, 0.06926, -0.3496), (0.117, 0.198, -0.2966), (-0.1173, 0.198, -0.2966), (0.117, 0.2963, -0.1983), (-0.1173, 0.2963, -0.1983), (0.117, 0.3494, -0.06954), (-0.1173, 0.3494, -0.06954), (0.117, 0.3496, 0.06926), (-0.1173, 0.3496, 0.06926), (-0.1173, 0.3496, 0.06926), (-0.1173, 0.3494, -0.06954), (-0.1173, 0.2963, 0.198), (-0.1173, 0.2963, -0.1983), (-0.1173, 0.198, 0.2963), (-0.1173, 0.198, -0.2966), (-0.1173, 0.06926, 0.3496), (-0.1173, 0.06926, -0.3496), (-0.1173, -0.06954, 0.3496), (-0.1173, -0.06954, -0.3496), (-0.1173, -0.1983, 0.2963), (-0.1173, -0.1983, -0.2966), (-0.1173, -0.2966, 0.198), (-0.1173, -0.2966, -0.1983), (-0.1173, -0.3496, 0.06926), (-0.1173, -0.3496, -0.06954), (0.1039, -0.2622, 0.2622), (0.1039, 0.2622, 0.2622), (0.1039, 0.2622, -0.2622), (0.1039, -0.2622, -0.2622)], [], [(0, 1, 3, 2), (2, 3, 5, 4), (4, 5, 7, 6), (6, 7, 9, 8), (8, 9, 11, 10), (10, 11, 13, 12), (12, 13, 15, 14), (14, 15, 17, 16), (16, 17, 19, 18), (18, 19, 21, 20), (20, 21, 23, 22), (22, 23, 25, 24), (24, 25, 27, 26), (26, 27, 29, 28), (28, 29, 31, 30), (30, 31, 33, 32), (34, 35, 37, 36), (36, 37, 39, 38), (38, 39, 41, 40), (40, 41, 43, 42), (42, 43, 45, 44), (44, 45, 47, 46), (46, 47, 49, 48), (48, 49, 51, 50), (50, 51, 53, 52), (52, 53, 55, 54), (54, 55, 57, 56), (56, 57, 59, 58), (58, 59, 61, 60), (60, 61, 63, 62), (62, 63, 65, 64), (64, 65, 67, 66), (68, 69, 71, 70), (70, 71, 73, 72), (72, 73, 75, 74), (74, 75, 77, 76), (76, 77, 79, 78), (78, 79, 81, 80), (80, 81, 83, 82), (85, 84, 87, 86)])
me_dvprn_002.polygons.foreach_set('use_smooth', [True] * 40)
_uv = me_dvprn_002.uv_layers.new(name='UVMap')
_uv.uv.foreach_set('vector', [0.031, 0.0, 0.031, 0.031, 0.0, 0.031, 0.0, 0.0, 0.031, 0.0, 0.031, 0.031, 0.0, 0.031, 0.0, 0.0, 0.031, 0.0, 0.031, 0.031, 0.0, 0.031, 0.0, 0.0, 0.031, 0.0, 0.031, 0.031, 0.0, 0.031, 0.0, 0.0, 0.031, 0.0, 0.031, 0.031, 0.0, 0.031, 0.0, 0.0, 0.031, 0.0, 0.031, 0.031, 0.0, 0.031, 0.0, 0.0, 0.031, 0.0, 0.031, 0.031, 0.0, 0.031, 0.0, 0.0, 0.031, 0.0, 0.031, 0.031, 0.0, 0.031, 0.0, 0.0, 0.031, 0.0, 0.031, 0.031, 0.0, 0.031, 0.0, 0.0, 0.031, 0.0, 0.031, 0.031, 0.0, 0.031, 0.0, 0.0, 0.031, 0.0, 0.031, 0.031, 0.0, 0.031, 0.0, 0.0, 0.031, 0.0, 0.031, 0.031, 0.0, 0.031, 0.0, 0.0, 0.031, 0.0, 0.031, 0.031, 0.0, 0.031, 0.0, 0.0, 0.031, 0.0, 0.031, 0.031, 0.0, 0.031, 0.0, 0.0, 0.031, 0.0, 0.031, 0.031, 0.0, 0.031, 0.0, 0.0, 0.031, 0.0, 0.031, 0.031, 0.0, 0.031, 0.0, 0.0, 0.031, 0.0, 0.031, 0.031, 0.0, 0.031, 0.0, 0.0, 0.031, 0.0, 0.031, 0.031, 0.0, 0.031, 0.0, 0.0, 0.031, 0.0, 0.031, 0.031, 0.0, 0.031, 0.0, 0.0, 0.031, 0.0, 0.031, 0.031, 0.0, 0.031, 0.0, 0.0, 0.031, 0.0, 0.031, 0.031, 0.0, 0.031, 0.0, 0.0, 0.031, 0.0, 0.031, 0.031, 0.0, 0.031, 0.0, 0.0, 0.031, 0.0, 0.031, 0.031, 0.0, 0.031, 0.0, 0.0, 0.031, 0.0, 0.031, 0.031, 0.0, 0.031, 0.0, 0.0, 0.031, 0.0, 0.031, 0.031, 0.0, 0.031, 0.0, 0.0, 0.031, 0.0, 0.031, 0.031, 0.0, 0.031, 0.0, 0.0, 0.031, 0.0, 0.031, 0.031, 0.0, 0.031, 0.0, 0.0, 0.031, 0.0, 0.031, 0.031, 0.0, 0.031, 0.0, 0.0, 0.031, 0.0, 0.031, 0.031, 0.0, 0.031, 0.0, 0.0, 0.031, 0.0, 0.031, 0.031, 0.0, 0.031, 0.0, 0.0, 0.031, 0.0, 0.031, 0.031, 0.0, 0.031, 0.0, 0.0, 0.031, 0.0, 0.031, 0.031, 0.0, 0.031, 0.0, 0.0, 0.031, 0.0, 0.031, 0.031, 0.0, 0.031, 0.0, 0.0, 0.031, 0.0, 0.031, 0.031, 0.0, 0.031, 0.0, 0.0, 0.031, 0.0, 0.031, 0.031, 0.0, 0.031, 0.0, 0.0, 0.031, 0.0, 0.031, 0.031, 0.0, 0.031, 0.0, 0.0, 0.031, 0.0, 0.031, 0.031, 0.0, 0.031, 0.0, 0.0, 0.031, 0.0, 0.031, 0.031, 0.0, 0.031, 0.0, 0.0, 0.031, 0.0, 0.031, 0.031, 0.0, 0.031, 0.0, 0.0, 0.184, 0.816, 0.184, 1.0, 0.0, 1.0, 0.0, 0.816])
me_dvprn_002.materials.append(mat_material)
me_dvprn_002.update()
me_dvprn_003 = bpy.data.meshes.new('dvprn.003')
me_dvprn_003.from_pydata([(-0.117, 0.3496, 0.06926), (-0.117, 0.2622, 0.05194), (-0.117, 0.3494, -0.06954), (-0.117, 0.262, -0.05222), (-0.117, 0.2963, -0.1983), (-0.117, 0.222, -0.1486), (-0.117, 0.198, -0.2966), (-0.117, 0.1483, -0.2223), (-0.117, 0.06926, -0.3496), (-0.117, 0.05194, -0.2622), (-0.117, -0.06954, -0.3496), (-0.117, -0.05222, -0.2622), (-0.117, -0.1983, -0.2966), (-0.117, -0.1486, -0.2223), (-0.117, -0.2966, -0.1983), (-0.117, -0.2223, -0.1486), (-0.117, -0.3496, -0.06954), (-0.117, -0.2622, -0.05222), (-0.117, -0.3496, 0.06926), (-0.117, -0.2622, 0.05194), (-0.117, -0.2966, 0.198), (-0.117, -0.2223, 0.1483), (-0.117, -0.1983, 0.2963), (-0.117, -0.1486, 0.222), (-0.117, -0.06954, 0.3496), (-0.117, -0.05222, 0.2622), (-0.117, 0.06926, 0.3496), (-0.117, 0.05194, 0.2622), (-0.117, 0.198, 0.2963), (-0.117, 0.1483, 0.222), (-0.117, 0.2963, 0.198), (-0.117, 0.222, 0.1483), (-0.117, 0.3496, 0.06926), (-0.117, 0.2622, 0.05194), (-0.117, 0.3496, 0.06926), (0.1173, 0.3496, 0.06926), (-0.117, 0.2963, 0.198), (0.1173, 0.2963, 0.198), (-0.117, 0.198, 0.2963), (0.1173, 0.198, 0.2963), (-0.117, 0.06926, 0.3496), (0.1173, 0.06926, 0.3496), (-0.117, -0.06954, 0.3496), (0.1173, -0.06954, 0.3496), (-0.117, -0.1983, 0.2963), (0.1173, -0.1983, 0.2963), (-0.117, -0.2966, 0.198), (0.1173, -0.2966, 0.198), (-0.117, -0.3496, 0.06926), (0.1173, -0.3496, 0.06926), (-0.117, -0.3496, -0.06954), (0.1173, -0.3496, -0.06954), (-0.117, -0.2966, -0.1983), (0.1173, -0.2966, -0.1983), (-0.117, -0.1983, -0.2966), (0.1173, -0.1983, -0.2966), (-0.117, -0.06954, -0.3496), (0.1173, -0.06954, -0.3496), (-0.117, 0.06926, -0.3496), (0.1173, 0.06926, -0.3496), (-0.117, 0.198, -0.2966), (0.1173, 0.198, -0.2966), (-0.117, 0.2963, -0.1983), (0.1173, 0.2963, -0.1983), (-0.117, 0.3494, -0.06954), (0.1173, 0.3494, -0.06954), (-0.117, 0.3496, 0.06926), (0.1173, 0.3496, 0.06926), (0.1173, 0.3496, 0.06926), (0.1173, 0.3494, -0.06954), (0.1173, 0.2963, 0.198), (0.1173, 0.2963, -0.1983), (0.1173, 0.198, 0.2963), (0.1173, 0.198, -0.2966), (0.1173, 0.06926, 0.3496), (0.1173, 0.06926, -0.3496), (0.1173, -0.06954, 0.3496), (0.1173, -0.06954, -0.3496), (0.1173, -0.1983, 0.2963), (0.1173, -0.1983, -0.2966), (0.1173, -0.2966, 0.198), (0.1173, -0.2966, -0.1983), (0.1173, -0.3496, 0.06926), (0.1173, -0.3496, -0.06954), (-0.1039, -0.2622, 0.2622), (-0.1039, 0.2622, 0.2622), (-0.1039, 0.2622, -0.2622), (-0.1039, -0.2622, -0.2622)], [], [(0, 1, 3, 2), (2, 3, 5, 4), (4, 5, 7, 6), (6, 7, 9, 8), (8, 9, 11, 10), (10, 11, 13, 12), (12, 13, 15, 14), (14, 15, 17, 16), (16, 17, 19, 18), (18, 19, 21, 20), (20, 21, 23, 22), (22, 23, 25, 24), (24, 25, 27, 26), (26, 27, 29, 28), (28, 29, 31, 30), (30, 31, 33, 32), (34, 35, 37, 36), (36, 37, 39, 38), (38, 39, 41, 40), (40, 41, 43, 42), (42, 43, 45, 44), (44, 45, 47, 46), (46, 47, 49, 48), (48, 49, 51, 50), (50, 51, 53, 52), (52, 53, 55, 54), (54, 55, 57, 56), (56, 57, 59, 58), (58, 59, 61, 60), (60, 61, 63, 62), (62, 63, 65, 64), (64, 65, 67, 66), (68, 69, 71, 70), (70, 71, 73, 72), (72, 73, 75, 74), (74, 75, 77, 76), (76, 77, 79, 78), (78, 79, 81, 80), (80, 81, 83, 82), (85, 84, 87, 86)])
me_dvprn_003.polygons.foreach_set('use_smooth', [True] * 40)
_uv = me_dvprn_003.uv_layers.new(name='UVMap')
_uv.uv.foreach_set('vector', [0.031, 0.0, 0.031, 0.031, 0.0, 0.031, 0.0, 0.0, 0.031, 0.0, 0.031, 0.031, 0.0, 0.031, 0.0, 0.0, 0.031, 0.0, 0.031, 0.031, 0.0, 0.031, 0.0, 0.0, 0.031, 0.0, 0.031, 0.031, 0.0, 0.031, 0.0, 0.0, 0.031, 0.0, 0.031, 0.031, 0.0, 0.031, 0.0, 0.0, 0.031, 0.0, 0.031, 0.031, 0.0, 0.031, 0.0, 0.0, 0.031, 0.0, 0.031, 0.031, 0.0, 0.031, 0.0, 0.0, 0.031, 0.0, 0.031, 0.031, 0.0, 0.031, 0.0, 0.0, 0.031, 0.0, 0.031, 0.031, 0.0, 0.031, 0.0, 0.0, 0.031, 0.0, 0.031, 0.031, 0.0, 0.031, 0.0, 0.0, 0.031, 0.0, 0.031, 0.031, 0.0, 0.031, 0.0, 0.0, 0.031, 0.0, 0.031, 0.031, 0.0, 0.031, 0.0, 0.0, 0.031, 0.0, 0.031, 0.031, 0.0, 0.031, 0.0, 0.0, 0.031, 0.0, 0.031, 0.031, 0.0, 0.031, 0.0, 0.0, 0.031, 0.0, 0.031, 0.031, 0.0, 0.031, 0.0, 0.0, 0.031, 0.0, 0.031, 0.031, 0.0, 0.031, 0.0, 0.0, 0.031, 0.0, 0.031, 0.031, 0.0, 0.031, 0.0, 0.0, 0.031, 0.0, 0.031, 0.031, 0.0, 0.031, 0.0, 0.0, 0.031, 0.0, 0.031, 0.031, 0.0, 0.031, 0.0, 0.0, 0.031, 0.0, 0.031, 0.031, 0.0, 0.031, 0.0, 0.0, 0.031, 0.0, 0.031, 0.031, 0.0, 0.031, 0.0, 0.0, 0.031, 0.0, 0.031, 0.031, 0.0, 0.031, 0.0, 0.0, 0.031, 0.0, 0.031, 0.031, 0.0, 0.031, 0.0, 0.0, 0.031, 0.0, 0.031, 0.031, 0.0, 0.031, 0.0, 0.0, 0.031, 0.0, 0.031, 0.031, 0.0, 0.031, 0.0, 0.0, 0.031, 0.0, 0.031, 0.031, 0.0, 0.031, 0.0, 0.0, 0.031, 0.0, 0.031, 0.031, 0.0, 0.031, 0.0, 0.0, 0.031, 0.0, 0.031, 0.031, 0.0, 0.031, 0.0, 0.0, 0.031, 0.0, 0.031, 0.031, 0.0, 0.031, 0.0, 0.0, 0.031, 0.0, 0.031, 0.031, 0.0, 0.031, 0.0, 0.0, 0.031, 0.0, 0.031, 0.031, 0.0, 0.031, 0.0, 0.0, 0.031, 0.0, 0.031, 0.031, 0.0, 0.031, 0.0, 0.0, 0.031, 0.0, 0.031, 0.031, 0.0, 0.031, 0.0, 0.0, 0.031, 0.0, 0.031, 0.031, 0.0, 0.031, 0.0, 0.0, 0.031, 0.0, 0.031, 0.031, 0.0, 0.031, 0.0, 0.0, 0.031, 0.0, 0.031, 0.031, 0.0, 0.031, 0.0, 0.0, 0.031, 0.0, 0.031, 0.031, 0.0, 0.031, 0.0, 0.0, 0.031, 0.0, 0.031, 0.031, 0.0, 0.031, 0.0, 0.0, 0.031, 0.0, 0.031, 0.031, 0.0, 0.031, 0.0, 0.0, 0.184, 0.816, 0.184, 1.0, 0.0, 1.0, 0.0, 0.816])
me_dvprn_003.materials.append(mat_material)
me_dvprn_003.update()
me_dvprn_004 = bpy.data.meshes.new('dvprn.004')
me_dvprn_004.from_pydata([(-0.117, 0.3496, 0.06926), (-0.117, 0.2622, 0.05194), (-0.117, 0.3494, -0.06954), (-0.117, 0.262, -0.05222), (-0.117, 0.2963, -0.1983), (-0.117, 0.222, -0.1486), (-0.117, 0.198, -0.2966), (-0.117, 0.1483, -0.2223), (-0.117, 0.06926, -0.3496), (-0.117, 0.05194, -0.2622), (-0.117, -0.06954, -0.3496), (-0.117, -0.05222, -0.2622), (-0.117, -0.1983, -0.2966), (-0.117, -0.1486, -0.2223), (-0.117, -0.2966, -0.1983), (-0.117, -0.2223, -0.1486), (-0.117, -0.3496, -0.06954), (-0.117, -0.2622, -0.05222), (-0.117, -0.3496, 0.06926), (-0.117, -0.2622, 0.05194), (-0.117, -0.2966, 0.198), (-0.117, -0.2223, 0.1483), (-0.117, -0.1983, 0.2963), (-0.117, -0.1486, 0.222), (-0.117, -0.06954, 0.3496), (-0.117, -0.05222, 0.2622), (-0.117, 0.06926, 0.3496), (-0.117, 0.05194, 0.2622), (-0.117, 0.198, 0.2963), (-0.117, 0.1483, 0.222), (-0.117, 0.2963, 0.198), (-0.117, 0.222, 0.1483), (-0.117, 0.3496, 0.06926), (-0.117, 0.2622, 0.05194), (-0.117, 0.3496, 0.06926), (0.1173, 0.3496, 0.06926), (-0.117, 0.2963, 0.198), (0.1173, 0.2963, 0.198), (-0.117, 0.198, 0.2963), (0.1173, 0.198, 0.2963), (-0.117, 0.06926, 0.3496), (0.1173, 0.06926, 0.3496), (-0.117, -0.06954, 0.3496), (0.1173, -0.06954, 0.3496), (-0.117, -0.1983, 0.2963), (0.1173, -0.1983, 0.2963), (-0.117, -0.2966, 0.198), (0.1173, -0.2966, 0.198), (-0.117, -0.3496, 0.06926), (0.1173, -0.3496, 0.06926), (-0.117, -0.3496, -0.06954), (0.1173, -0.3496, -0.06954), (-0.117, -0.2966, -0.1983), (0.1173, -0.2966, -0.1983), (-0.117, -0.1983, -0.2966), (0.1173, -0.1983, -0.2966), (-0.117, -0.06954, -0.3496), (0.1173, -0.06954, -0.3496), (-0.117, 0.06926, -0.3496), (0.1173, 0.06926, -0.3496), (-0.117, 0.198, -0.2966), (0.1173, 0.198, -0.2966), (-0.117, 0.2963, -0.1983), (0.1173, 0.2963, -0.1983), (-0.117, 0.3494, -0.06954), (0.1173, 0.3494, -0.06954), (-0.117, 0.3496, 0.06926), (0.1173, 0.3496, 0.06926), (0.1173, 0.3496, 0.06926), (0.1173, 0.3494, -0.06954), (0.1173, 0.2963, 0.198), (0.1173, 0.2963, -0.1983), (0.1173, 0.198, 0.2963), (0.1173, 0.198, -0.2966), (0.1173, 0.06926, 0.3496), (0.1173, 0.06926, -0.3496), (0.1173, -0.06954, 0.3496), (0.1173, -0.06954, -0.3496), (0.1173, -0.1983, 0.2963), (0.1173, -0.1983, -0.2966), (0.1173, -0.2966, 0.198), (0.1173, -0.2966, -0.1983), (0.1173, -0.3496, 0.06926), (0.1173, -0.3496, -0.06954), (-0.1039, -0.2622, 0.2622), (-0.1039, 0.2622, 0.2622), (-0.1039, 0.2622, -0.2622), (-0.1039, -0.2622, -0.2622)], [], [(0, 1, 3, 2), (2, 3, 5, 4), (4, 5, 7, 6), (6, 7, 9, 8), (8, 9, 11, 10), (10, 11, 13, 12), (12, 13, 15, 14), (14, 15, 17, 16), (16, 17, 19, 18), (18, 19, 21, 20), (20, 21, 23, 22), (22, 23, 25, 24), (24, 25, 27, 26), (26, 27, 29, 28), (28, 29, 31, 30), (30, 31, 33, 32), (34, 35, 37, 36), (36, 37, 39, 38), (38, 39, 41, 40), (40, 41, 43, 42), (42, 43, 45, 44), (44, 45, 47, 46), (46, 47, 49, 48), (48, 49, 51, 50), (50, 51, 53, 52), (52, 53, 55, 54), (54, 55, 57, 56), (56, 57, 59, 58), (58, 59, 61, 60), (60, 61, 63, 62), (62, 63, 65, 64), (64, 65, 67, 66), (68, 69, 71, 70), (70, 71, 73, 72), (72, 73, 75, 74), (74, 75, 77, 76), (76, 77, 79, 78), (78, 79, 81, 80), (80, 81, 83, 82), (85, 84, 87, 86)])
me_dvprn_004.polygons.foreach_set('use_smooth', [True] * 40)
_uv = me_dvprn_004.uv_layers.new(name='UVMap')
_uv.uv.foreach_set('vector', [0.031, 0.0, 0.031, 0.031, 0.0, 0.031, 0.0, 0.0, 0.031, 0.0, 0.031, 0.031, 0.0, 0.031, 0.0, 0.0, 0.031, 0.0, 0.031, 0.031, 0.0, 0.031, 0.0, 0.0, 0.031, 0.0, 0.031, 0.031, 0.0, 0.031, 0.0, 0.0, 0.031, 0.0, 0.031, 0.031, 0.0, 0.031, 0.0, 0.0, 0.031, 0.0, 0.031, 0.031, 0.0, 0.031, 0.0, 0.0, 0.031, 0.0, 0.031, 0.031, 0.0, 0.031, 0.0, 0.0, 0.031, 0.0, 0.031, 0.031, 0.0, 0.031, 0.0, 0.0, 0.031, 0.0, 0.031, 0.031, 0.0, 0.031, 0.0, 0.0, 0.031, 0.0, 0.031, 0.031, 0.0, 0.031, 0.0, 0.0, 0.031, 0.0, 0.031, 0.031, 0.0, 0.031, 0.0, 0.0, 0.031, 0.0, 0.031, 0.031, 0.0, 0.031, 0.0, 0.0, 0.031, 0.0, 0.031, 0.031, 0.0, 0.031, 0.0, 0.0, 0.031, 0.0, 0.031, 0.031, 0.0, 0.031, 0.0, 0.0, 0.031, 0.0, 0.031, 0.031, 0.0, 0.031, 0.0, 0.0, 0.031, 0.0, 0.031, 0.031, 0.0, 0.031, 0.0, 0.0, 0.031, 0.0, 0.031, 0.031, 0.0, 0.031, 0.0, 0.0, 0.031, 0.0, 0.031, 0.031, 0.0, 0.031, 0.0, 0.0, 0.031, 0.0, 0.031, 0.031, 0.0, 0.031, 0.0, 0.0, 0.031, 0.0, 0.031, 0.031, 0.0, 0.031, 0.0, 0.0, 0.031, 0.0, 0.031, 0.031, 0.0, 0.031, 0.0, 0.0, 0.031, 0.0, 0.031, 0.031, 0.0, 0.031, 0.0, 0.0, 0.031, 0.0, 0.031, 0.031, 0.0, 0.031, 0.0, 0.0, 0.031, 0.0, 0.031, 0.031, 0.0, 0.031, 0.0, 0.0, 0.031, 0.0, 0.031, 0.031, 0.0, 0.031, 0.0, 0.0, 0.031, 0.0, 0.031, 0.031, 0.0, 0.031, 0.0, 0.0, 0.031, 0.0, 0.031, 0.031, 0.0, 0.031, 0.0, 0.0, 0.031, 0.0, 0.031, 0.031, 0.0, 0.031, 0.0, 0.0, 0.031, 0.0, 0.031, 0.031, 0.0, 0.031, 0.0, 0.0, 0.031, 0.0, 0.031, 0.031, 0.0, 0.031, 0.0, 0.0, 0.031, 0.0, 0.031, 0.031, 0.0, 0.031, 0.0, 0.0, 0.031, 0.0, 0.031, 0.031, 0.0, 0.031, 0.0, 0.0, 0.031, 0.0, 0.031, 0.031, 0.0, 0.031, 0.0, 0.0, 0.031, 0.0, 0.031, 0.031, 0.0, 0.031, 0.0, 0.0, 0.031, 0.0, 0.031, 0.031, 0.0, 0.031, 0.0, 0.0, 0.031, 0.0, 0.031, 0.031, 0.0, 0.031, 0.0, 0.0, 0.031, 0.0, 0.031, 0.031, 0.0, 0.031, 0.0, 0.0, 0.031, 0.0, 0.031, 0.031, 0.0, 0.031, 0.0, 0.0, 0.031, 0.0, 0.031, 0.031, 0.0, 0.031, 0.0, 0.0, 0.184, 0.816, 0.184, 1.0, 0.0, 1.0, 0.0, 0.816])
me_dvprn_004.materials.append(mat_material)
me_dvprn_004.update()

# ---- objects
ob_dvprn = bpy.data.objects.new('dvprn', me_dvprn)
ob_dvprn_001 = bpy.data.objects.new('dvprn.001', me_dvprn_001)
ob_dvprn_002 = bpy.data.objects.new('dvprn.002', me_dvprn_002)
ob_dvprn_003 = bpy.data.objects.new('dvprn.003', me_dvprn_003)
ob_dvprn_004 = bpy.data.objects.new('dvprn.004', me_dvprn_004)

# ---- transforms, parenting, visibility, modifiers, constraints
ob_dvprn.location = (0.0, 0.0, 0.0)
ob_dvprn_001.location = (0.7729, 1.146, 0.1899)
ob_dvprn_002.location = (0.7729, -1.294, 0.1899)
ob_dvprn_003.location = (-0.7729, 1.146, 0.1899)
ob_dvprn_004.location = (-0.7729, -1.294, 0.1899)

# ---- collection membership
col_collection.objects.link(ob_dvprn)
col_collection.objects.link(ob_dvprn_001)
col_collection.objects.link(ob_dvprn_002)
col_collection.objects.link(ob_dvprn_003)
col_collection.objects.link(ob_dvprn_004)

# ---- scene / render settings (as saved in the file)
scene.frame_start = 1; scene.frame_end = 250; scene.frame_set(1)
scene.render.engine = 'BLENDER_EEVEE_NEXT'
scene.cycles.sampling_pattern = 'TABULATED_SOBOL'
bpy.context.view_layer.update()

# ---- added for rendering (the .blend has no active camera and no usable light): camera, sun
cam_auto = bpy.data.cameras.new('AutoCamera')
cam_auto.lens = 50.0
cam_auto.sensor_width = 36.0
cam_auto.clip_end = 1000.0
ob_auto_camera = bpy.data.objects.new('AutoCamera', cam_auto)
scene.collection.objects.link(ob_auto_camera)
ob_auto_camera.location = (4.61796, -5.75802, 4.13935)
ob_auto_camera.rotation_euler = (1.09748, -7.21219e-08, 0.694738)
scene.camera = ob_auto_camera
light_auto_sun = bpy.data.lights.new('AutoSun', 'SUN')
light_auto_sun.energy = 3.0
light_auto_sun.angle = 0.0523599
ob_auto_sun = bpy.data.objects.new('AutoSun', light_auto_sun)
scene.collection.objects.link(ob_auto_sun)
ob_auto_sun.rotation_euler = (0.872665, 0.174533, 0.523599)
bpy.context.view_layer.update()
